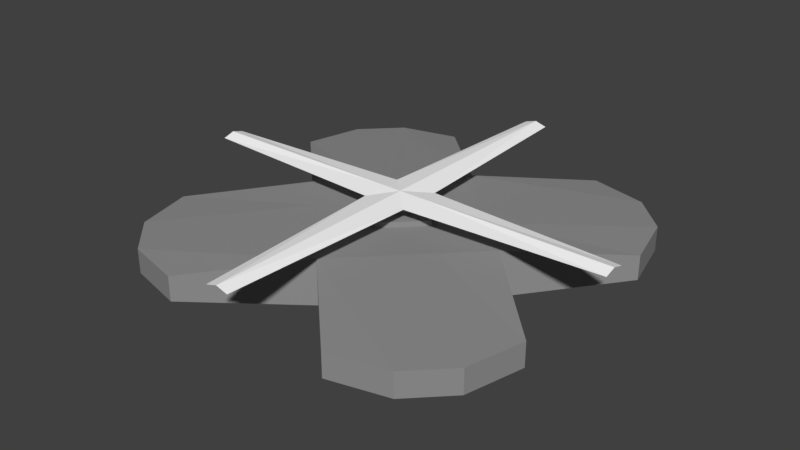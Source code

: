 # Source: RepairShip.blend  (saved by Blender 2.79.0; exported with 4.5.12 LTS)
import bpy
from mathutils import Matrix  # noqa: F401  (used for matrix-valued properties, if any)

bpy.ops.wm.read_factory_settings(use_empty=True)
scene = bpy.context.scene
scene.name = 'Scene'

# ---- collections
col_collection_1 = bpy.data.collections.new('Collection 1'); scene.collection.children.link(col_collection_1)

# ---- materials (node trees are filled in below, after node groups)
mat_material = bpy.data.materials.new('Material')
mat_material.alpha_threshold = 0.0
mat_material.use_transparent_shadow = False
mat_material.diffuse_color = (1.0, 1.0, 1.0, 1.0)
mat_material.roughness = 0.5
mat_material.line_color = (0.0, 0.0, 0.0, 1.0)
mat_material_001 = bpy.data.materials.new('Material.001')
mat_material_001.alpha_threshold = 0.0
mat_material_001.use_transparent_shadow = False
mat_material_001.diffuse_color = (0.281, 0.281, 0.281, 1.0)
mat_material_001.roughness = 0.5

# ---- material node trees

# ---- world
world_world = bpy.data.worlds.new('World'); scene.world = world_world
world_world.color = (0.05088, 0.05088, 0.05088)
world_world.use_sun_shadow = False
world_world.sun_shadow_jitter_overblur = 0.0
world_world.cycles.sampling_method = 'MANUAL'

# ---- meshes
me_cube_001 = bpy.data.meshes.new('Cube.001')
me_cube_001.from_pydata([(-0.03478, -0.03478, -0.1435), (-0.3432, -0.01859, -0.1435), (-0.01859, -0.3432, -0.1435), (0.03478, -0.03478, -0.1435), (0.0, -0.03478, -0.149), (0.3432, -0.01859, -0.1435), (0.01859, -0.3432, -0.1435), (0.0, -0.3432, -0.149), (-0.03478, 0.03478, -0.1435), (-0.03478, 0.0, -0.149), (-0.3432, 0.01859, -0.1435), (-0.3432, 0.0, -0.149), (-0.01859, 0.3432, -0.1435), (0.03478, 0.03478, -0.1435), (0.0, 0.03478, -0.149), (0.0, 0.0, -0.149), (0.03478, 0.0, -0.149), (0.3432, 0.01859, -0.1435), (0.3432, 0.0, -0.149), (0.01859, 0.3432, -0.1435), (0.0, 0.3432, -0.149)], [], [(9, 15, 0), (9, 0, 1, 11), (0, 4, 7, 2), (0, 15, 4), (16, 3, 15), (16, 18, 5, 3), (3, 6, 7, 4), (3, 4, 15), (9, 8, 15), (9, 11, 10, 8), (8, 12, 20, 14), (8, 14, 15), (16, 15, 13), (16, 13, 17, 18), (13, 14, 20, 19), (13, 15, 14)])
me_cube_001.materials.append(mat_material)
me_cube_001.materials.append(mat_material_001)
me_cube_001.use_remesh_preserve_volume = False
me_cube_001.use_remesh_preserve_attributes = False
me_cube_001.use_mirror_vertex_groups = False
me_cube_001.update()
me_cube = bpy.data.meshes.new('Cube')
me_cube.from_pydata([(0.3089, 0.1373, -0.09586), (0.1373, 0.3089, -0.09586), (-0.1373, -0.3089, -0.09586), (-0.3089, -0.1373, -0.09586), (-0.2288, 0.286, -0.09586), (-0.286, 0.2288, -0.09586), (0.2288, -0.286, -0.09586), (0.286, -0.2288, -0.09586), (0.3089, -0.1373, -0.09586), (0.1373, -0.3089, -0.09586), (-0.3089, 0.1373, -0.09586), (-0.1373, 0.3089, -0.09586), (-0.1144, -0.0572, -0.1126), (-0.0572, -0.1144, -0.1126), (0.0572, 0.1144, -0.1126), (0.1144, 0.0572, -0.1126), (-0.286, -0.2288, -0.09586), (-0.2288, -0.286, -0.09586), (0.2288, 0.286, -0.09586), (0.286, 0.2288, -0.09586), (-1.714e-07, -0.1716, -0.1126), (0.1716, -1.058e-07, -0.1126), (-0.1716, 5.814e-08, -0.1126), (-5.215e-08, 0.1716, -0.1126), (0.0572, -0.1144, -0.1126), (0.1144, -0.0572, -0.1126), (-0.1144, 0.0572, -0.1126), (-0.0572, 0.1144, -0.1126), (-0.0572, 5.985e-09, -0.1126), (-8.196e-08, 0.0572, -0.1126), (-1.192e-07, -0.0572, -0.1126), (0.0572, -4.617e-08, -0.1126), (0.1373, 0.3089, -0.07684), (-0.2288, 0.286, -0.07684), (-0.286, 0.2288, -0.07684), (-0.1373, 0.3089, -0.07684), (-3.346e-08, 0.02335, -0.1369), (0.02335, -2.679e-08, -0.1369), (0.2288, 0.286, -0.07684), (0.286, 0.2288, -0.07684), (-0.02335, -5.504e-09, -0.1369), (-4.866e-08, -0.02335, -0.1369), (0.02335, -2.537e-08, -0.1206), (-5.215e-08, 0.1716, -0.07684), (0.3089, 0.1373, -0.05783), (0.1373, 0.3089, -0.05783), (-0.1373, -0.3089, -0.05783), (-0.3089, -0.1373, -0.05783), (-0.2288, 0.286, -0.05783), (-0.286, 0.2288, -0.05783), (0.2288, -0.286, -0.05783), (0.286, -0.2288, -0.05783), (0.3089, -0.1373, -0.05783), (0.1373, -0.3089, -0.05783), (-0.3089, 0.1373, -0.05783), (-0.1373, 0.3089, -0.05783), (-0.1144, -0.0572, -0.04107), (-0.0572, -0.1144, -0.04107), (0.0572, 0.1144, -0.04107), (0.1144, 0.0572, -0.04107), (-0.286, -0.2288, -0.05783), (-0.2288, -0.286, -0.05783), (0.2288, 0.286, -0.05783), (0.286, 0.2288, -0.05783), (-1.714e-07, -0.1716, -0.04107), (0.1716, -1.192e-07, -0.04107), (-0.1716, 4.47e-08, -0.04107), (-5.215e-08, 0.1716, -0.04107), (0.0572, -0.1144, -0.04107), (0.1144, -0.0572, -0.04107), (-0.1144, 0.0572, -0.04107), (-0.0572, 0.1144, -0.04107), (-0.0572, -7.451e-09, -0.04107), (-8.196e-08, 0.0572, -0.04107), (-1.192e-07, -0.0572, -0.04107), (0.0572, -5.96e-08, -0.04107), (0.3089, 0.1373, -0.07684), (-4.866e-08, -0.02335, -0.1206), (-0.1373, -0.3089, -0.07684), (-0.3089, -0.1373, -0.07684), (-3.346e-08, 0.02335, -0.1206), (-0.02335, -4.077e-09, -0.1206), (0.2288, -0.286, -0.07684), (0.286, -0.2288, -0.07684), (0.3089, -0.1373, -0.07684), (0.1373, -0.3089, -0.07684), (-0.3089, 0.1373, -0.07684), (-8.196e-08, 0.0572, -0.1206), (-0.286, -0.2288, -0.07684), (-0.2288, -0.286, -0.07684), (0.0572, -4.686e-08, -0.1206), (-0.0572, 5.292e-09, -0.1206), (-1.714e-07, -0.1716, -0.07684), (0.1716, -1.161e-07, -0.07684), (-0.1716, 4.783e-08, -0.07684), (-1.192e-07, -0.0572, -0.1206)], [], [(7, 6, 24, 25), (29, 28, 26, 27), (25, 24, 30, 31), (8, 7, 25, 21), (12, 16, 3, 22), (18, 14, 23, 1), (28, 12, 22, 26), (6, 9, 20, 24), (24, 20, 13, 30), (31, 30, 95, 90), (19, 15, 14, 18), (23, 27, 4, 11), (27, 26, 5, 4), (20, 2, 17, 13), (26, 22, 10, 5), (0, 21, 15, 19), (13, 17, 16, 12), (15, 31, 29, 14), (30, 13, 12, 28), (14, 29, 27, 23), (21, 25, 31, 15), (16, 17, 89, 88), (9, 6, 82, 85), (8, 21, 93, 84), (19, 18, 38, 39), (11, 4, 33, 35), (20, 9, 85, 92), (2, 20, 92, 78), (6, 7, 83, 82), (0, 19, 39, 76), (4, 5, 34, 33), (18, 1, 32, 38), (17, 2, 78, 89), (22, 3, 79, 94), (3, 16, 88, 79), (5, 10, 86, 34), (23, 11, 35, 43), (7, 8, 84, 83), (21, 0, 76, 93), (10, 22, 94, 86), (1, 23, 43, 32), (51, 69, 68, 50), (73, 71, 70, 72), (69, 75, 74, 68), (52, 65, 69, 51), (56, 66, 47, 60), (62, 45, 67, 58), (72, 70, 66, 56), (50, 68, 64, 53), (68, 74, 57, 64), (75, 73, 72, 74), (63, 62, 58, 59), (67, 55, 48, 71), (71, 48, 49, 70), (64, 57, 61, 46), (70, 49, 54, 66), (44, 63, 59, 65), (57, 56, 60, 61), (59, 58, 73, 75), (74, 72, 56, 57), (58, 67, 71, 73), (65, 59, 75, 69), (60, 88, 89, 61), (53, 85, 82, 50), (52, 84, 93, 65), (63, 39, 38, 62), (55, 35, 33, 48), (64, 92, 85, 53), (46, 78, 92, 64), (50, 82, 83, 51), (44, 76, 39, 63), (48, 33, 34, 49), (62, 38, 32, 45), (61, 89, 78, 46), (66, 94, 79, 47), (47, 79, 88, 60), (49, 34, 86, 54), (67, 43, 35, 55), (51, 83, 84, 52), (65, 93, 76, 44), (54, 86, 94, 66), (45, 32, 43, 67), (95, 91, 81, 77), (29, 31, 90, 87), (30, 28, 91, 95), (28, 29, 87, 91), (77, 81, 40, 41), (87, 90, 42, 80), (91, 87, 80, 81), (90, 95, 77, 42), (37, 41, 40, 36), (42, 77, 41, 37), (80, 42, 37, 36), (81, 80, 36, 40)])
me_cube.polygons.foreach_set('material_index', [1, 1, 1, 1, 1, 1, 1, 1, 1, 1, 1, 1, 1, 1, 1, 1, 1, 1, 1, 1, 1, 1, 1, 1, 1, 1, 1, 1, 1, 1, 1, 1, 1, 1, 1, 1, 1, 1, 1, 1, 1, 1, 1, 1, 1, 1, 1, 1, 1, 1, 1, 1, 1, 1, 1, 1, 1, 1, 1, 1, 1, 1, 1, 1, 1, 1, 1, 1, 1, 1, 1, 1, 1, 1, 1, 1, 1, 1, 1, 1, 1, 1, 1, 1, 1, 1, 1, 1, 1, 1, 1, 1, 1, 1])
me_cube.materials.append(mat_material)
me_cube.materials.append(mat_material_001)
me_cube.use_remesh_preserve_volume = False
me_cube.use_remesh_preserve_attributes = False
me_cube.use_mirror_vertex_groups = False
me_cube.update()

# ---- objects
ob_cube_001 = bpy.data.objects.new('Cube.001', me_cube_001)
ob_cube = bpy.data.objects.new('Cube', me_cube)

# ---- transforms, parenting, visibility, modifiers, constraints
ob_cube_001.location = (0.0, 0.0, 0.0)
ob_cube_001.rotation_euler = (3.142, 0.0, 3.142)
ob_cube_001.lock_rotations_4d = False
ob_cube_001.empty_display_type = 'ARROWS'
ob_cube_001.lineart.crease_threshold = 0.0
ob_cube.location = (0.0, 0.0, 0.0)
ob_cube.rotation_euler = (3.142, 0.0, 3.142)
ob_cube.lock_rotations_4d = False
ob_cube.empty_display_type = 'ARROWS'
ob_cube.lineart.crease_threshold = 0.0

# ---- collection membership
col_collection_1.objects.link(ob_cube_001)
col_collection_1.objects.link(ob_cube)

# ---- scene / render settings (as saved in the file)
scene.frame_start = 1; scene.frame_end = 250; scene.frame_set(1)
scene.render.engine = 'BLENDER_EEVEE_NEXT'
scene.render.resolution_percentage = 50
scene.render.dither_intensity = 0.0
scene.cycles.use_denoising = False
scene.cycles.samples = 128
scene.cycles.sampling_pattern = 'TABULATED_SOBOL'
scene.cycles.use_adaptive_sampling = False
scene.cycles.use_light_tree = False
scene.cycles.blur_glossy = 0.0
scene.cycles.sample_clamp_indirect = 0.0
scene.view_settings.view_transform = 'Standard'
bpy.context.view_layer.update()

# ---- added for rendering (the .blend has no active camera and no usable light): camera, sun
cam_auto = bpy.data.cameras.new('AutoCamera')
cam_auto.lens = 50.0
cam_auto.sensor_width = 36.0
cam_auto.clip_end = 1000.0
ob_auto_camera = bpy.data.objects.new('AutoCamera', cam_auto)
scene.collection.objects.link(ob_auto_camera)
ob_auto_camera.location = (0.903587, -1.0843, 0.817888)
ob_auto_camera.rotation_euler = (1.09748, -7.21219e-08, 0.694738)
scene.camera = ob_auto_camera
light_auto_sun = bpy.data.lights.new('AutoSun', 'SUN')
light_auto_sun.energy = 3.0
light_auto_sun.angle = 0.0523599
ob_auto_sun = bpy.data.objects.new('AutoSun', light_auto_sun)
scene.collection.objects.link(ob_auto_sun)
ob_auto_sun.rotation_euler = (0.872665, 0.174533, 0.523599)
bpy.context.view_layer.update()
